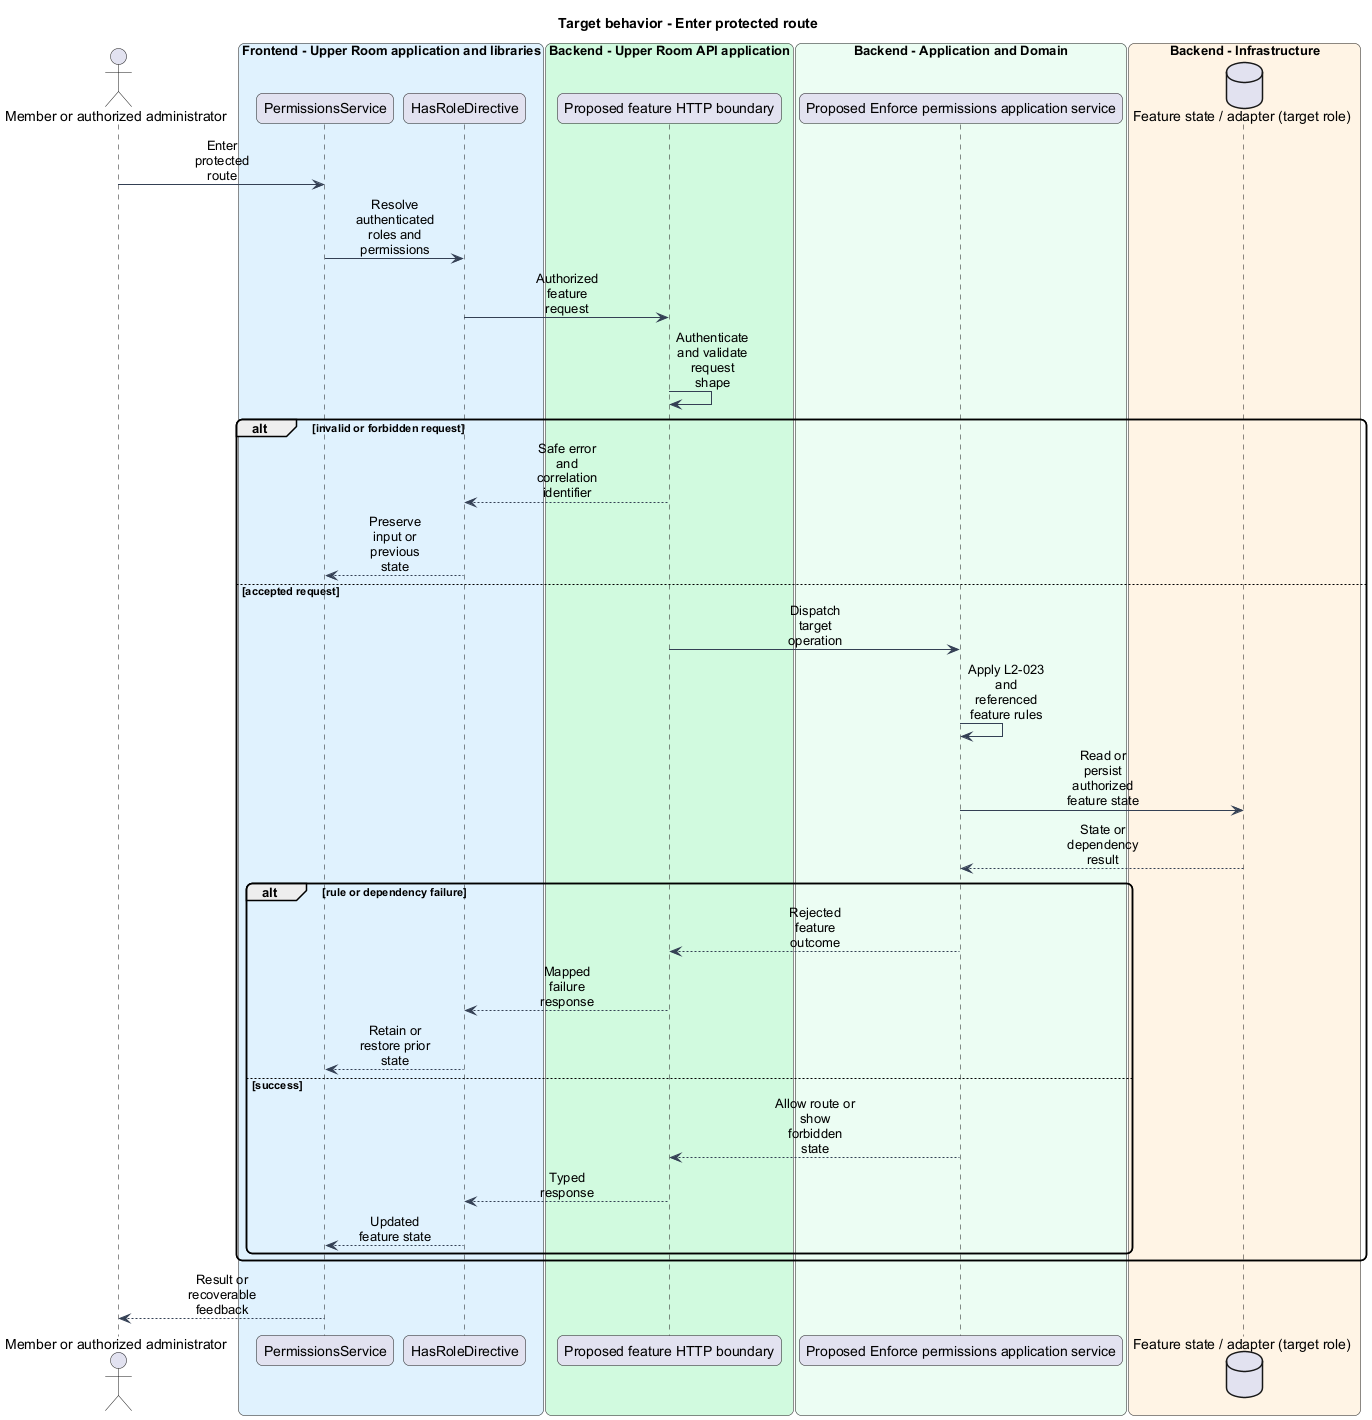

The diagram above was rendered by PlantUML. Its source (embedded in the PNG):
@startuml
skinparam backgroundColor #FFFFFF
skinparam shadowing false
skinparam roundcorner 12
skinparam defaultFontName Arial
skinparam ArrowColor #344054
skinparam sequenceMessageAlign center
skinparam maxMessageSize 80
skinparam class {
  BorderColor #344054
  FontColor #101828
  BackgroundColor #F9FAFB
}
title Target behavior - Enter protected route
actor "Member or authorized administrator" as actor
box "Frontend - Upper Room application and libraries" #E0F2FE
participant "PermissionsService" as page
participant "HasRoleDirective" as client
end box
box "Backend - Upper Room API application" #D1FADF
participant "Proposed feature HTTP boundary" as boundary
end box
box "Backend - Application and Domain" #ECFDF3
participant "Proposed Enforce permissions application service" as logic
end box
box "Backend - Infrastructure" #FFF4E5
database "Feature state / adapter (target role)" as state
end box
actor -> page : Enter protected route
page -> client : Resolve authenticated roles and permissions
client -> boundary : Authorized feature request
boundary -> boundary : Authenticate and validate request shape
alt invalid or forbidden request
boundary --> client : Safe error and correlation identifier
client --> page : Preserve input or previous state
else accepted request
boundary -> logic : Dispatch target operation
logic -> logic : Apply L2-023 and referenced feature rules
logic -> state : Read or persist authorized feature state
state --> logic : State or dependency result
alt rule or dependency failure
logic --> boundary : Rejected feature outcome
boundary --> client : Mapped failure response
client --> page : Retain or restore prior state
else success
logic --> boundary : Allow route or show forbidden state
boundary --> client : Typed response
client --> page : Updated feature state
end
end
page --> actor : Result or recoverable feedback
@enduml